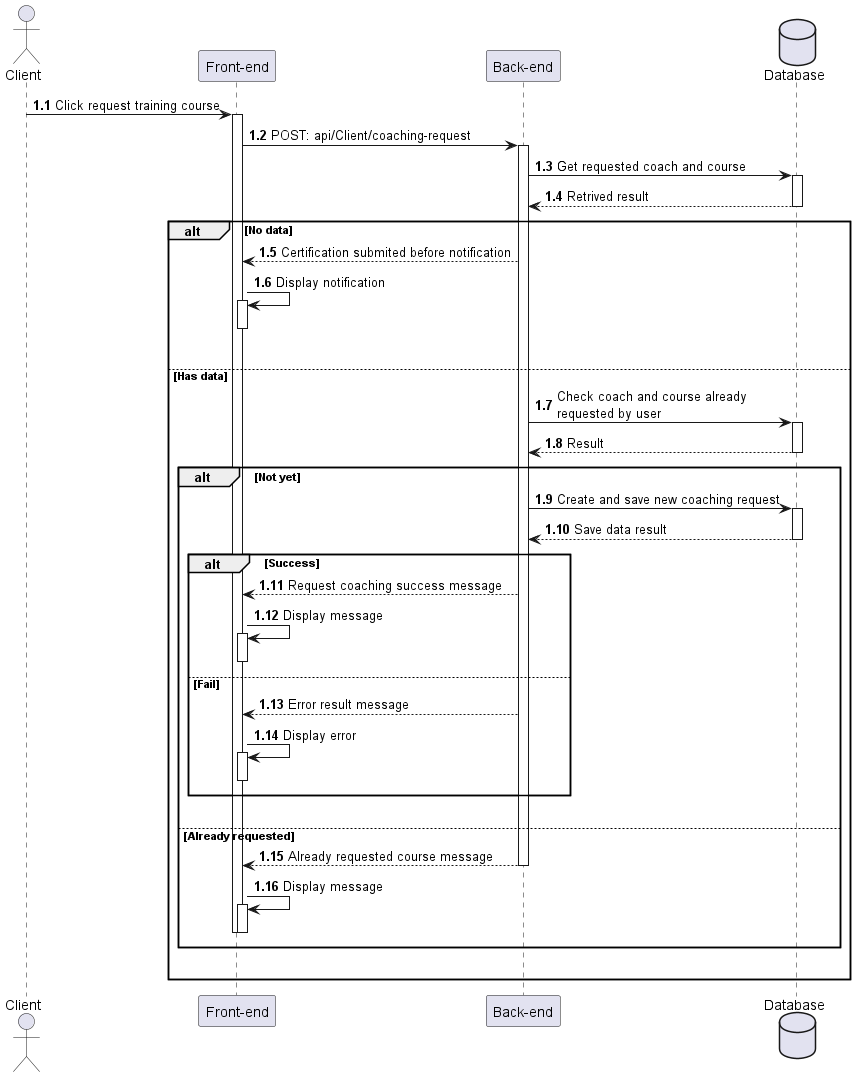

The diagram above was rendered by PlantUML. Its source (embedded in the PNG):
@startuml RequestCoaching
actor Client as user
participant "Front-end" as client
participant "Back-end" as server 
database "Database" as db

autonumber 1.1 "<b>0:"

user -> client++ : Click request training course
client -> server++ : POST: api/Client/coaching-request
server -> db++ : Get requested coach and course 
db --> server : Retrived result
deactivate

alt No data
    server --> client : Certification submited before notification
    client -> client ++: Display notification
    deactivate 
    |||
else Has data
    server -> db++ : Check coach and course already\nrequested by user
    db --> server : Result
    deactivate

    alt Not yet
        server -> db++ : Create and save new coaching request
        db --> server : Save data result
        deactivate
        alt Success
            server --> client : Request coaching success message
            client -> client++ : Display message
            deactivate
        else Fail
            server --> client : Error result message
            client -> client++ : Display error
            deactivate
        end
        |||
    else Already requested
        server --> client : Already requested course message
        deactivate
        client -> client++ : Display message
        deactivate
        deactivate
    end

    |||
end 
@enduml